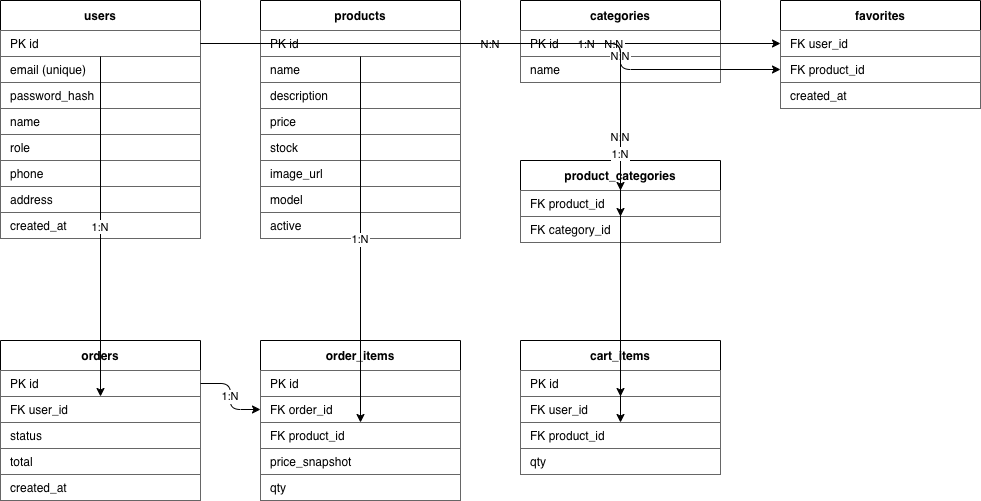

The diagram above was exported from draw.io. Its source (the exported page's mxGraphModel, read from the mxfile embedded in the PNG):
<mxGraphModel dx="1253" dy="866" grid="1" gridSize="10" guides="1" tooltips="1" connect="1" arrows="1" fold="1" page="1" pageScale="1" pageWidth="827" pageHeight="1169" math="0" shadow="0">
  <root>
    <mxCell id="0" />
    <mxCell id="1" parent="0" />
    <mxCell id="users" parent="1" style="swimlane;fontStyle=1;align=center;startSize=30;container=1;collapsible=0;" value="users" vertex="1">
      <mxGeometry height="238" width="200" x="20" y="20" as="geometry" />
    </mxCell>
    <mxCell id="users_r0" parent="users" style="text;align=left;spacingLeft=8;verticalAlign=middle;strokeColor=#666666;fillColor=none;rotatable=0;" value="PK  id" vertex="1">
      <mxGeometry height="26" width="200" y="30" as="geometry" />
    </mxCell>
    <mxCell id="users_r1" parent="users" style="text;align=left;spacingLeft=8;verticalAlign=middle;strokeColor=#666666;fillColor=none;rotatable=0;" value="email  (unique)" vertex="1">
      <mxGeometry height="26" width="200" y="56" as="geometry" />
    </mxCell>
    <mxCell id="users_r2" parent="users" style="text;align=left;spacingLeft=8;verticalAlign=middle;strokeColor=#666666;fillColor=none;rotatable=0;" value="password_hash" vertex="1">
      <mxGeometry height="26" width="200" y="82" as="geometry" />
    </mxCell>
    <mxCell id="users_r3" parent="users" style="text;align=left;spacingLeft=8;verticalAlign=middle;strokeColor=#666666;fillColor=none;rotatable=0;" value="name" vertex="1">
      <mxGeometry height="26" width="200" y="108" as="geometry" />
    </mxCell>
    <mxCell id="users_r4" parent="users" style="text;align=left;spacingLeft=8;verticalAlign=middle;strokeColor=#666666;fillColor=none;rotatable=0;" value="role" vertex="1">
      <mxGeometry height="26" width="200" y="134" as="geometry" />
    </mxCell>
    <mxCell id="users_r5" parent="users" style="text;align=left;spacingLeft=8;verticalAlign=middle;strokeColor=#666666;fillColor=none;rotatable=0;" value="phone" vertex="1">
      <mxGeometry height="26" width="200" y="160" as="geometry" />
    </mxCell>
    <mxCell id="users_r6" parent="users" style="text;align=left;spacingLeft=8;verticalAlign=middle;strokeColor=#666666;fillColor=none;rotatable=0;" value="address" vertex="1">
      <mxGeometry height="26" width="200" y="186" as="geometry" />
    </mxCell>
    <mxCell id="users_r7" parent="users" style="text;align=left;spacingLeft=8;verticalAlign=middle;strokeColor=#666666;fillColor=none;rotatable=0;" value="created_at" vertex="1">
      <mxGeometry height="26" width="200" y="212" as="geometry" />
    </mxCell>
    <mxCell id="products" parent="1" style="swimlane;fontStyle=1;align=center;startSize=30;container=1;collapsible=0;" value="products" vertex="1">
      <mxGeometry height="238" width="200" x="280" y="20" as="geometry" />
    </mxCell>
    <mxCell id="products_r0" parent="products" style="text;align=left;spacingLeft=8;verticalAlign=middle;strokeColor=#666666;fillColor=none;rotatable=0;" value="PK  id" vertex="1">
      <mxGeometry height="26" width="200" y="30" as="geometry" />
    </mxCell>
    <mxCell id="products_r1" parent="products" style="text;align=left;spacingLeft=8;verticalAlign=middle;strokeColor=#666666;fillColor=none;rotatable=0;" value="name" vertex="1">
      <mxGeometry height="26" width="200" y="56" as="geometry" />
    </mxCell>
    <mxCell id="products_r2" parent="products" style="text;align=left;spacingLeft=8;verticalAlign=middle;strokeColor=#666666;fillColor=none;rotatable=0;" value="description" vertex="1">
      <mxGeometry height="26" width="200" y="82" as="geometry" />
    </mxCell>
    <mxCell id="products_r3" parent="products" style="text;align=left;spacingLeft=8;verticalAlign=middle;strokeColor=#666666;fillColor=none;rotatable=0;" value="price" vertex="1">
      <mxGeometry height="26" width="200" y="108" as="geometry" />
    </mxCell>
    <mxCell id="products_r4" parent="products" style="text;align=left;spacingLeft=8;verticalAlign=middle;strokeColor=#666666;fillColor=none;rotatable=0;" value="stock" vertex="1">
      <mxGeometry height="26" width="200" y="134" as="geometry" />
    </mxCell>
    <mxCell id="products_r5" parent="products" style="text;align=left;spacingLeft=8;verticalAlign=middle;strokeColor=#666666;fillColor=none;rotatable=0;" value="image_url" vertex="1">
      <mxGeometry height="26" width="200" y="160" as="geometry" />
    </mxCell>
    <mxCell id="products_r6" parent="products" style="text;align=left;spacingLeft=8;verticalAlign=middle;strokeColor=#666666;fillColor=none;rotatable=0;" value="model" vertex="1">
      <mxGeometry height="26" width="200" y="186" as="geometry" />
    </mxCell>
    <mxCell id="products_r7" parent="products" style="text;align=left;spacingLeft=8;verticalAlign=middle;strokeColor=#666666;fillColor=none;rotatable=0;" value="active" vertex="1">
      <mxGeometry height="26" width="200" y="212" as="geometry" />
    </mxCell>
    <mxCell id="categories" parent="1" style="swimlane;fontStyle=1;align=center;startSize=30;container=1;collapsible=0;" value="categories" vertex="1">
      <mxGeometry height="82" width="200" x="540" y="20" as="geometry" />
    </mxCell>
    <mxCell id="categories_r0" parent="categories" style="text;align=left;spacingLeft=8;verticalAlign=middle;strokeColor=#666666;fillColor=none;rotatable=0;" value="PK  id" vertex="1">
      <mxGeometry height="26" width="200" y="30" as="geometry" />
    </mxCell>
    <mxCell id="categories_r1" parent="categories" style="text;align=left;spacingLeft=8;verticalAlign=middle;strokeColor=#666666;fillColor=none;rotatable=0;" value="name" vertex="1">
      <mxGeometry height="26" width="200" y="56" as="geometry" />
    </mxCell>
    <mxCell id="favorites" parent="1" style="swimlane;fontStyle=1;align=center;startSize=30;container=1;collapsible=0;" value="favorites" vertex="1">
      <mxGeometry height="108" width="200" x="800" y="20" as="geometry" />
    </mxCell>
    <mxCell id="favorites_r0" parent="favorites" style="text;align=left;spacingLeft=8;verticalAlign=middle;strokeColor=#666666;fillColor=none;rotatable=0;" value="FK  user_id" vertex="1">
      <mxGeometry height="26" width="200" y="30" as="geometry" />
    </mxCell>
    <mxCell id="favorites_r1" parent="favorites" style="text;align=left;spacingLeft=8;verticalAlign=middle;strokeColor=#666666;fillColor=none;rotatable=0;" value="FK  product_id" vertex="1">
      <mxGeometry height="26" width="200" y="56" as="geometry" />
    </mxCell>
    <mxCell id="favorites_r2" parent="favorites" style="text;align=left;spacingLeft=8;verticalAlign=middle;strokeColor=#666666;fillColor=none;rotatable=0;" value="created_at" vertex="1">
      <mxGeometry height="26" width="200" y="82" as="geometry" />
    </mxCell>
    <mxCell id="product_categories" parent="1" style="swimlane;fontStyle=1;align=center;startSize=30;container=1;collapsible=0;" value="product_categories" vertex="1">
      <mxGeometry height="82" width="200" x="540" y="180" as="geometry" />
    </mxCell>
    <mxCell id="product_categories_r0" parent="product_categories" style="text;align=left;spacingLeft=8;verticalAlign=middle;strokeColor=#666666;fillColor=none;rotatable=0;" value="FK  product_id" vertex="1">
      <mxGeometry height="26" width="200" y="30" as="geometry" />
    </mxCell>
    <mxCell id="product_categories_r1" parent="product_categories" style="text;align=left;spacingLeft=8;verticalAlign=middle;strokeColor=#666666;fillColor=none;rotatable=0;" value="FK  category_id" vertex="1">
      <mxGeometry height="26" width="200" y="56" as="geometry" />
    </mxCell>
    <mxCell id="orders" parent="1" style="swimlane;fontStyle=1;align=center;startSize=30;container=1;collapsible=0;" value="orders" vertex="1">
      <mxGeometry height="160" width="200" x="20" y="360" as="geometry" />
    </mxCell>
    <mxCell id="orders_r0" parent="orders" style="text;align=left;spacingLeft=8;verticalAlign=middle;strokeColor=#666666;fillColor=none;rotatable=0;" value="PK  id" vertex="1">
      <mxGeometry height="26" width="200" y="30" as="geometry" />
    </mxCell>
    <mxCell id="orders_r1" parent="orders" style="text;align=left;spacingLeft=8;verticalAlign=middle;strokeColor=#666666;fillColor=none;rotatable=0;" value="FK  user_id" vertex="1">
      <mxGeometry height="26" width="200" y="56" as="geometry" />
    </mxCell>
    <mxCell id="orders_r2" parent="orders" style="text;align=left;spacingLeft=8;verticalAlign=middle;strokeColor=#666666;fillColor=none;rotatable=0;" value="status" vertex="1">
      <mxGeometry height="26" width="200" y="82" as="geometry" />
    </mxCell>
    <mxCell id="orders_r3" parent="orders" style="text;align=left;spacingLeft=8;verticalAlign=middle;strokeColor=#666666;fillColor=none;rotatable=0;" value="total" vertex="1">
      <mxGeometry height="26" width="200" y="108" as="geometry" />
    </mxCell>
    <mxCell id="orders_r4" parent="orders" style="text;align=left;spacingLeft=8;verticalAlign=middle;strokeColor=#666666;fillColor=none;rotatable=0;" value="created_at" vertex="1">
      <mxGeometry height="26" width="200" y="134" as="geometry" />
    </mxCell>
    <mxCell id="order_items" parent="1" style="swimlane;fontStyle=1;align=center;startSize=30;container=1;collapsible=0;" value="order_items" vertex="1">
      <mxGeometry height="160" width="200" x="280" y="360" as="geometry" />
    </mxCell>
    <mxCell id="order_items_r0" parent="order_items" style="text;align=left;spacingLeft=8;verticalAlign=middle;strokeColor=#666666;fillColor=none;rotatable=0;" value="PK  id" vertex="1">
      <mxGeometry height="26" width="200" y="30" as="geometry" />
    </mxCell>
    <mxCell id="order_items_r1" parent="order_items" style="text;align=left;spacingLeft=8;verticalAlign=middle;strokeColor=#666666;fillColor=none;rotatable=0;" value="FK  order_id" vertex="1">
      <mxGeometry height="26" width="200" y="56" as="geometry" />
    </mxCell>
    <mxCell id="order_items_r2" parent="order_items" style="text;align=left;spacingLeft=8;verticalAlign=middle;strokeColor=#666666;fillColor=none;rotatable=0;" value="FK  product_id" vertex="1">
      <mxGeometry height="26" width="200" y="82" as="geometry" />
    </mxCell>
    <mxCell id="order_items_r3" parent="order_items" style="text;align=left;spacingLeft=8;verticalAlign=middle;strokeColor=#666666;fillColor=none;rotatable=0;" value="price_snapshot" vertex="1">
      <mxGeometry height="26" width="200" y="108" as="geometry" />
    </mxCell>
    <mxCell id="order_items_r4" parent="order_items" style="text;align=left;spacingLeft=8;verticalAlign=middle;strokeColor=#666666;fillColor=none;rotatable=0;" value="qty" vertex="1">
      <mxGeometry height="26" width="200" y="134" as="geometry" />
    </mxCell>
    <mxCell id="cart_items" parent="1" style="swimlane;fontStyle=1;align=center;startSize=30;container=1;collapsible=0;" value="cart_items" vertex="1">
      <mxGeometry height="134" width="200" x="540" y="360" as="geometry" />
    </mxCell>
    <mxCell id="cart_items_r0" parent="cart_items" style="text;align=left;spacingLeft=8;verticalAlign=middle;strokeColor=#666666;fillColor=none;rotatable=0;" value="PK  id" vertex="1">
      <mxGeometry height="26" width="200" y="30" as="geometry" />
    </mxCell>
    <mxCell id="cart_items_r1" parent="cart_items" style="text;align=left;spacingLeft=8;verticalAlign=middle;strokeColor=#666666;fillColor=none;rotatable=0;" value="FK  user_id" vertex="1">
      <mxGeometry height="26" width="200" y="56" as="geometry" />
    </mxCell>
    <mxCell id="cart_items_r2" parent="cart_items" style="text;align=left;spacingLeft=8;verticalAlign=middle;strokeColor=#666666;fillColor=none;rotatable=0;" value="FK  product_id" vertex="1">
      <mxGeometry height="26" width="200" y="82" as="geometry" />
    </mxCell>
    <mxCell id="cart_items_r3" parent="cart_items" style="text;align=left;spacingLeft=8;verticalAlign=middle;strokeColor=#666666;fillColor=none;rotatable=0;" value="qty" vertex="1">
      <mxGeometry height="26" width="200" y="108" as="geometry" />
    </mxCell>
    <mxCell id="rel_users_orders" edge="1" parent="1" source="users_r0" style="edgeStyle=orthogonalEdgeStyle;" target="orders_r1" value="1:N">
      <mxGeometry relative="1" as="geometry" />
    </mxCell>
    <mxCell id="rel_orders_oi" edge="1" parent="1" source="orders_r0" style="edgeStyle=orthogonalEdgeStyle;" target="order_items_r1" value="1:N">
      <mxGeometry relative="1" as="geometry" />
    </mxCell>
    <mxCell id="rel_products_oi" edge="1" parent="1" source="products_r0" style="edgeStyle=orthogonalEdgeStyle;" target="order_items_r2" value="1:N">
      <mxGeometry relative="1" as="geometry" />
    </mxCell>
    <mxCell id="rel_users_fav" edge="1" parent="1" source="users_r0" style="edgeStyle=orthogonalEdgeStyle;" target="favorites_r0" value="N:N">
      <mxGeometry relative="1" as="geometry" />
    </mxCell>
    <mxCell id="rel_products_fav" edge="1" parent="1" source="products_r0" style="edgeStyle=orthogonalEdgeStyle;" target="favorites_r1" value="N:N">
      <mxGeometry relative="1" as="geometry" />
    </mxCell>
    <mxCell id="rel_products_pc" edge="1" parent="1" source="products_r0" style="edgeStyle=orthogonalEdgeStyle;" target="product_categories_r0" value="N:N">
      <mxGeometry relative="1" as="geometry" />
    </mxCell>
    <mxCell id="rel_categories_pc" edge="1" parent="1" source="categories_r0" style="edgeStyle=orthogonalEdgeStyle;" target="product_categories_r1" value="N:N">
      <mxGeometry relative="1" as="geometry" />
    </mxCell>
    <mxCell id="rel_users_ci" edge="1" parent="1" source="users_r0" style="edgeStyle=orthogonalEdgeStyle;" target="cart_items_r1" value="1:N">
      <mxGeometry relative="1" as="geometry" />
    </mxCell>
    <mxCell id="rel_products_ci" edge="1" parent="1" source="products_r0" style="edgeStyle=orthogonalEdgeStyle;" target="cart_items_r2" value="1:N">
      <mxGeometry relative="1" as="geometry" />
    </mxCell>
  </root>
</mxGraphModel>